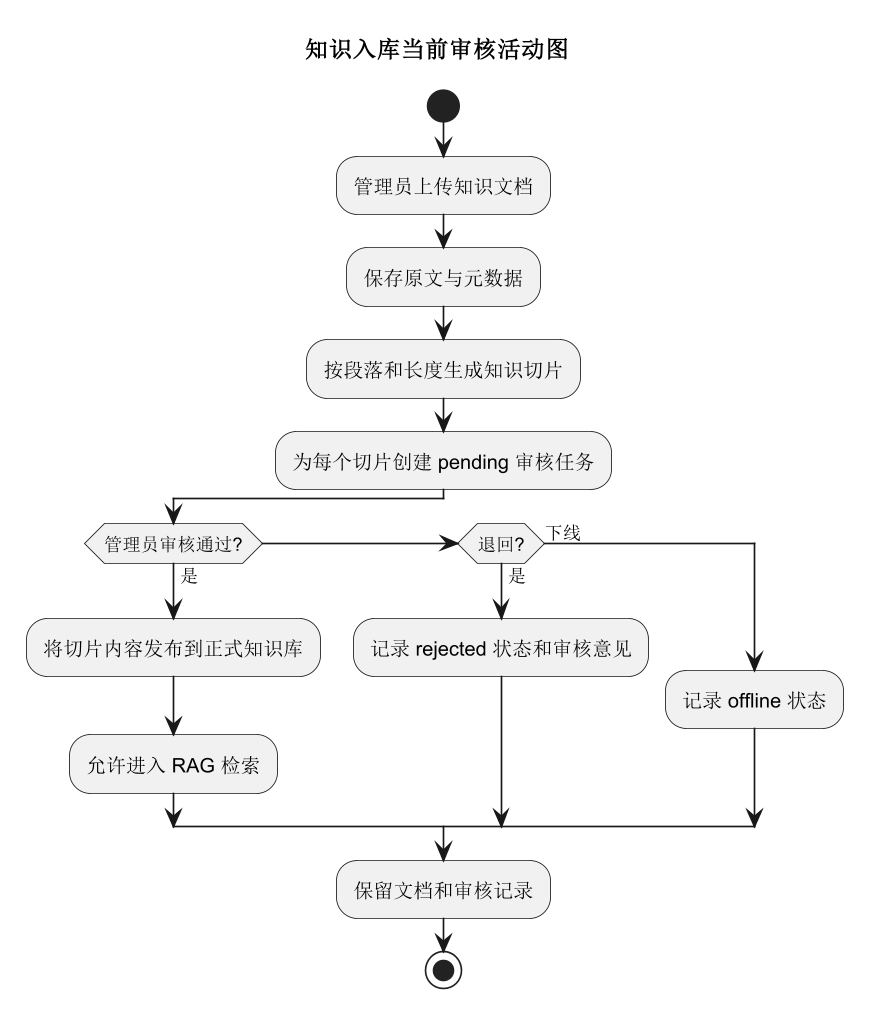

The diagram above was rendered by PlantUML. Its source (embedded in the PNG):
@startuml
skinparam dpi 160
skinparam shadowing false
title 知识入库当前审核活动图
start
:管理员上传知识文档;
:保存原文与元数据;
:按段落和长度生成知识切片;
:为每个切片创建 pending 审核任务;
if (管理员审核通过?) then (是)
  :将切片内容发布到正式知识库;
  :允许进入 RAG 检索;
elseif (退回?) then (是)
  :记录 rejected 状态和审核意见;
else (下线)
  :记录 offline 状态;
endif
:保留文档和审核记录;
stop
@enduml